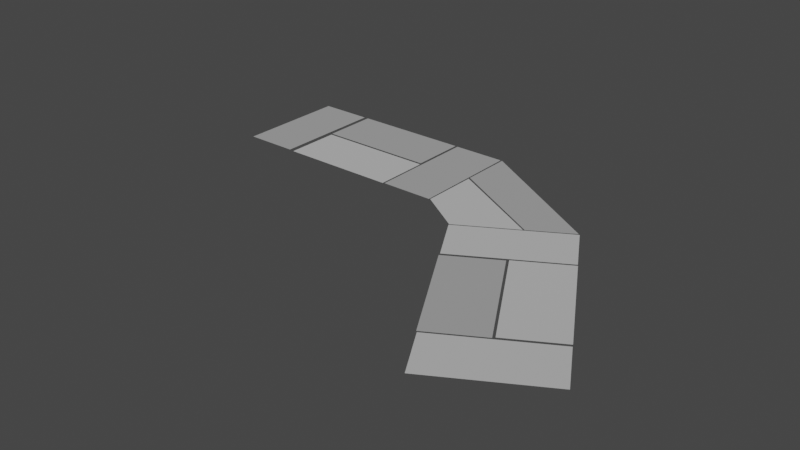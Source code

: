 # Source: CurvedRoad.blend  (saved by Blender 2.81.16; exported with 4.5.12 LTS)
import bpy
from mathutils import Matrix  # noqa: F401  (used for matrix-valued properties, if any)

bpy.ops.wm.read_factory_settings(use_empty=True)
scene = bpy.context.scene
scene.name = 'Scene'

# ---- collections
col_collection = bpy.data.collections.new('Collection'); scene.collection.children.link(col_collection)

# ---- materials (node trees are filled in below, after node groups)
mat_stone1 = bpy.data.materials.new('Stone1')
mat_stone1.alpha_threshold = 0.0
mat_stone1.use_transparent_shadow = False
mat_stone1.line_color = (0.0, 0.0, 0.0, 1.0)
mat_stone_2 = bpy.data.materials.new('Stone 2')
mat_stone_2.use_transparent_shadow = False

# ---- material node trees
mat_stone1.use_nodes = True; mat_stone1.node_tree.nodes.clear()
_N = mat_stone1.node_tree.nodes; _L = mat_stone1.node_tree.links
n0 = _N.new('ShaderNodeOutputMaterial'); n0.name = 'Material Output'; n0.location = (300, 300)
n1 = _N.new('ShaderNodeBsdfDiffuse'); n1.name = 'Diffuse BSDF'; n1.location = (10, 300)
n1.inputs[0].default_value = (0.2932, 0.2932, 0.2932, 1.0)
n1.inputs[1].default_value = 0.4
_L.new(n1.outputs[0], n0.inputs[0])
n0.is_active_output = True
mat_stone_2.use_nodes = True; mat_stone_2.node_tree.nodes.clear()
_N = mat_stone_2.node_tree.nodes; _L = mat_stone_2.node_tree.links
n0 = _N.new('ShaderNodeOutputMaterial'); n0.name = 'Material Output'; n0.location = (300, 300)
n1 = _N.new('ShaderNodeBsdfDiffuse'); n1.name = 'Diffuse BSDF'; n1.location = (10, 300)
n1.inputs[0].default_value = (0.3902, 0.3902, 0.3902, 1.0)
n1.inputs[1].default_value = 0.5
_L.new(n1.outputs[0], n0.inputs[0])
n0.is_active_output = True

# ---- world
world_world = bpy.data.worlds.new('World'); scene.world = world_world
world_world.use_nodes = True; world_world.node_tree.nodes.clear()
_N = world_world.node_tree.nodes; _L = world_world.node_tree.links
n0 = _N.new('ShaderNodeOutputWorld'); n0.name = 'World Output'; n0.location = (300, 300)
n1 = _N.new('ShaderNodeBackground'); n1.name = 'Background'; n1.location = (10, 300)
n1.inputs[0].default_value = (0.05088, 0.05088, 0.05088, 1.0)
_L.new(n1.outputs[0], n0.inputs[0])
n0.is_active_output = True
world_world.color = (0.05088, 0.05088, 0.05088)
world_world.use_sun_shadow = False
world_world.sun_shadow_jitter_overblur = 0.0

# ---- meshes
me_cube_023 = bpy.data.meshes.new('Cube.023')
me_cube_023.from_pydata([(0.4139, 3.035, 0.3762), (0.8249, 1.528, 0.3762), (-1.092, -2.244, 0.3762), (-0.1692, -2.259, 0.3762), (2.24, 0.3954, 0.3762), (1.427, -0.6046, 0.3762), (1.24, 4.086, 0.3762), (0.4273, 3.086, 0.3762), (-0.1288, -2.251, 0.3762), (0.8397, 1.476, 0.3762), (0.898, -2.263, 0.3762), (1.405, -0.6153, 0.3762), (3.068, 6.343, 0.3762), (3.562, 4.521, 0.3762), (1.267, 4.126, 0.3762), (1.76, 2.305, 0.3762), (4.924, 3.697, 0.3762), (4.111, 2.697, 0.3762), (3.924, 7.388, 0.3762), (3.111, 6.388, 0.3762), (3.598, 4.462, 0.3762), (4.091, 2.64, 0.3762), (1.796, 2.245, 0.3762), (2.289, 0.4238, 0.3762), (0.9059, -9.014, 0.3762), (0.9059, -11.01, 0.3762), (-1.094, -9.014, 0.3762), (-1.094, -11.01, 0.3762), (-1.097, -4.414, 0.3762), (-0.1102, -4.414, 0.3762), (-1.097, -8.847, 0.3762), (-0.1102, -8.847, 0.3762), (0.9059, -2.311, 0.3762), (0.9059, -4.311, 0.3762), (-1.094, -2.311, 0.3762), (-1.094, -4.311, 0.3762), (-0.06795, -4.377, 0.3762), (0.919, -4.377, 0.3762), (-0.06795, -8.811, 0.3762), (0.919, -8.811, 0.3762)], [], [(0, 2, 3, 1), (4, 6, 7, 5), (8, 10, 11, 9), (12, 14, 15, 13), (16, 18, 19, 17), (20, 22, 23, 21), (24, 26, 27, 25), (28, 30, 31, 29), (32, 34, 35, 33), (36, 38, 39, 37)])
me_cube_023.polygons.foreach_set('material_index', [0, 1, 1, 1, 1, 0, 0, 0, 0, 1])
_uv = me_cube_023.uv_layers.new(name='UVMap')
_uv.uv.foreach_set('vector', [0.625, 0.5, 0.875, 0.5, 0.875, 0.75, 0.625, 0.75, 0.625, 0.5, 0.875, 0.5, 0.875, 0.75, 0.625, 0.75, 0.625, 0.5, 0.875, 0.5, 0.875, 0.75, 0.625, 0.75, 0.625, 0.5, 0.875, 0.5, 0.875, 0.75, 0.625, 0.75, 0.625, 0.5, 0.875, 0.5, 0.875, 0.75, 0.625, 0.75, 0.625, 0.5, 0.875, 0.5, 0.875, 0.75, 0.625, 0.75, 0.625, 0.5, 0.875, 0.5, 0.875, 0.75, 0.625, 0.75, 0.625, 0.5, 0.875, 0.5, 0.875, 0.75, 0.625, 0.75, 0.625, 0.5, 0.875, 0.5, 0.875, 0.75, 0.625, 0.75, 0.625, 0.5, 0.875, 0.5, 0.875, 0.75, 0.625, 0.75])
me_cube_023.materials.append(mat_stone1)
me_cube_023.materials.append(mat_stone_2)
me_cube_023.use_remesh_preserve_volume = False
me_cube_023.use_remesh_preserve_attributes = False
me_cube_023.use_mirror_vertex_groups = False
me_cube_023.update()

# ---- objects
ob_cube_016 = bpy.data.objects.new('Cube.016', me_cube_023)

# ---- transforms, parenting, visibility, modifiers, constraints
ob_cube_016.location = (5.96e-08, 1.192e-07, -0.003363)
ob_cube_016.rotation_euler = (0.0, 0.0, -1.571)
ob_cube_016.scale = (0.1705, 0.08, 0.01566)
ob_cube_016.lock_rotations_4d = False
ob_cube_016.empty_display_type = 'ARROWS'
ob_cube_016.lineart.crease_threshold = 0.0

# ---- collection membership
col_collection.objects.link(ob_cube_016)

# ---- scene / render settings (as saved in the file)
scene.frame_start = 1; scene.frame_end = 250; scene.frame_set(1)
scene.render.engine = 'BLENDER_EEVEE_NEXT'
scene.cycles.use_denoising = False
scene.cycles.samples = 128
scene.cycles.sampling_pattern = 'TABULATED_SOBOL'
scene.cycles.use_adaptive_sampling = False
scene.cycles.use_light_tree = False
scene.view_settings.view_transform = 'Filmic'
bpy.context.view_layer.update()

# ---- added for rendering (the .blend has no active camera and no usable light): camera, sun
cam_auto = bpy.data.cameras.new('AutoCamera')
cam_auto.lens = 50.0
cam_auto.sensor_width = 36.0
cam_auto.clip_end = 1000.0
ob_auto_camera = bpy.data.objects.new('AutoCamera', cam_auto)
scene.collection.objects.link(ob_auto_camera)
ob_auto_camera.location = (1.51538, -2.31866, 1.33084)
ob_auto_camera.rotation_euler = (1.09748, -7.21219e-08, 0.694738)
scene.camera = ob_auto_camera
light_auto_sun = bpy.data.lights.new('AutoSun', 'SUN')
light_auto_sun.energy = 3.0
light_auto_sun.angle = 0.0523599
ob_auto_sun = bpy.data.objects.new('AutoSun', light_auto_sun)
scene.collection.objects.link(ob_auto_sun)
ob_auto_sun.rotation_euler = (0.872665, 0.174533, 0.523599)
bpy.context.view_layer.update()
